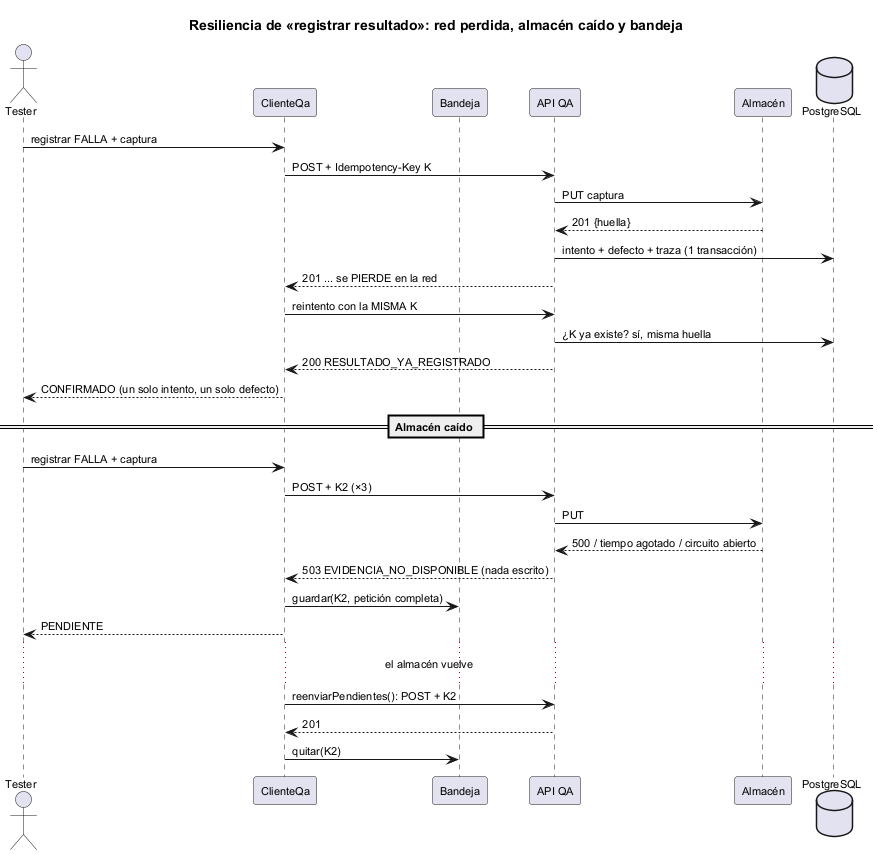

The diagram above was rendered by PlantUML. Its source (embedded in the PNG):
@startuml semana-05-secuencia-resiliencia
!pragma layout smetana
title Resiliencia de «registrar resultado»: red perdida, almacén caído y bandeja
skinparam defaultFontSize 11

actor Tester
participant "ClienteQa" as C
participant "Bandeja" as B
participant "API QA" as S
participant "Almacén" as AL
database "PostgreSQL" as BD

Tester -> C : registrar FALLA + captura
C -> S : POST + Idempotency-Key K
S -> AL : PUT captura
AL --> S : 201 {huella}
S -> BD : intento + defecto + traza (1 transacción)
S --> C : 201 ... se PIERDE en la red
C -> S : reintento con la MISMA K
S -> BD : ¿K ya existe? sí, misma huella
S --> C : 200 RESULTADO_YA_REGISTRADO
C --> Tester : CONFIRMADO (un solo intento, un solo defecto)

== Almacén caído ==
Tester -> C : registrar FALLA + captura
C -> S : POST + K2 (×3)
S -> AL : PUT
AL --> S : 500 / tiempo agotado / circuito abierto
S --> C : 503 EVIDENCIA_NO_DISPONIBLE (nada escrito)
C -> B : guardar(K2, petición completa)
C --> Tester : PENDIENTE
... el almacén vuelve ...
C -> S : reenviarPendientes(): POST + K2
S --> C : 201
C -> B : quitar(K2)
@enduml